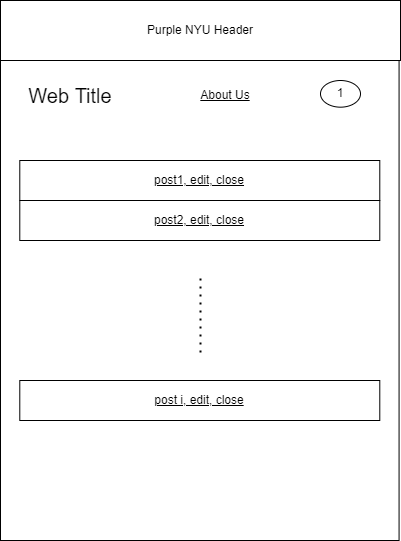

The diagram above was exported from draw.io. Its source (the exported page's mxGraphModel, read from the mxfile embedded in the PNG):
<mxGraphModel dx="1343" dy="832" grid="1" gridSize="10" guides="1" tooltips="1" connect="1" arrows="1" fold="1" page="1" pageScale="1" pageWidth="850" pageHeight="1100" math="0" shadow="0">
  <root>
    <mxCell id="0" />
    <mxCell id="1" parent="0" />
    <mxCell id="4IzBypzeKBTxUCWqjC6M-1" value="" style="rounded=0;whiteSpace=wrap;html=1;" parent="1" vertex="1">
      <mxGeometry x="200" y="80" width="398.57" height="540" as="geometry" />
    </mxCell>
    <mxCell id="4IzBypzeKBTxUCWqjC6M-2" value="Purple NYU Header" style="rounded=0;whiteSpace=wrap;html=1;" parent="1" vertex="1">
      <mxGeometry x="200" y="80" width="400" height="60" as="geometry" />
    </mxCell>
    <mxCell id="4IzBypzeKBTxUCWqjC6M-3" value="Web Title" style="text;html=1;strokeColor=none;fillColor=none;align=center;verticalAlign=middle;whiteSpace=wrap;rounded=0;fontSize=20;" parent="1" vertex="1">
      <mxGeometry x="220" y="160" width="100" height="30" as="geometry" />
    </mxCell>
    <mxCell id="4IzBypzeKBTxUCWqjC6M-4" value="&lt;u&gt;About Us&lt;/u&gt;" style="text;html=1;strokeColor=none;fillColor=none;align=center;verticalAlign=middle;whiteSpace=wrap;rounded=0;fontSize=12;" parent="1" vertex="1">
      <mxGeometry x="395" y="160" width="60" height="30" as="geometry" />
    </mxCell>
    <mxCell id="4IzBypzeKBTxUCWqjC6M-12" value="1" style="ellipse;whiteSpace=wrap;html=1;" parent="1" vertex="1">
      <mxGeometry x="520" y="160" width="40" height="26.67" as="geometry" />
    </mxCell>
    <mxCell id="4IzBypzeKBTxUCWqjC6M-14" value="&lt;u&gt;post1, edit, close&lt;/u&gt;" style="rounded=0;whiteSpace=wrap;html=1;" parent="1" vertex="1">
      <mxGeometry x="219.29" y="240" width="360" height="40" as="geometry" />
    </mxCell>
    <mxCell id="4IzBypzeKBTxUCWqjC6M-15" value="&lt;u&gt;post2, edit, close&lt;/u&gt;" style="rounded=0;whiteSpace=wrap;html=1;" parent="1" vertex="1">
      <mxGeometry x="219.29" y="280" width="360" height="40" as="geometry" />
    </mxCell>
    <mxCell id="4IzBypzeKBTxUCWqjC6M-16" value="&lt;u&gt;post i, edit, close&lt;/u&gt;" style="rounded=0;whiteSpace=wrap;html=1;" parent="1" vertex="1">
      <mxGeometry x="219.29" y="460" width="360" height="40" as="geometry" />
    </mxCell>
    <mxCell id="4IzBypzeKBTxUCWqjC6M-17" value="" style="endArrow=none;dashed=1;html=1;dashPattern=1 3;strokeWidth=2;rounded=0;" parent="1" edge="1">
      <mxGeometry width="50" height="50" relative="1" as="geometry">
        <mxPoint x="400" y="358" as="sourcePoint" />
        <mxPoint x="400" y="438" as="targetPoint" />
      </mxGeometry>
    </mxCell>
  </root>
</mxGraphModel>